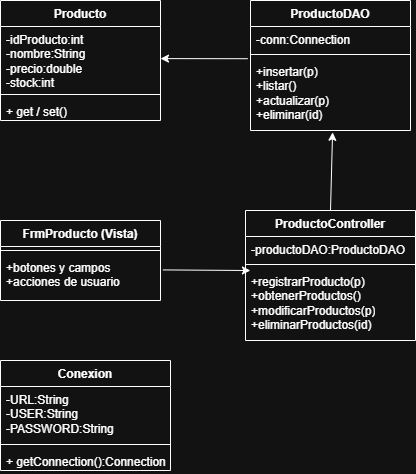

The diagram above was exported from draw.io. Its source (the exported page's mxGraphModel, read from the mxfile embedded in the PNG):
<mxGraphModel dx="1001" dy="631" grid="1" gridSize="10" guides="1" tooltips="1" connect="1" arrows="1" fold="1" page="1" pageScale="1" pageWidth="827" pageHeight="1169" math="0" shadow="0">
  <root>
    <mxCell id="0" />
    <mxCell id="1" parent="0" />
    <mxCell id="UXQjwveF7pFH6u84iGIb-1" value="Producto" style="swimlane;fontStyle=1;align=center;verticalAlign=top;childLayout=stackLayout;horizontal=1;startSize=26;horizontalStack=0;resizeParent=1;resizeParentMax=0;resizeLast=0;collapsible=1;marginBottom=0;whiteSpace=wrap;html=1;" vertex="1" parent="1">
      <mxGeometry x="110" y="80" width="160" height="120" as="geometry" />
    </mxCell>
    <mxCell id="UXQjwveF7pFH6u84iGIb-2" value="-idProducto:int&lt;div&gt;-nombre:String&lt;/div&gt;&lt;div&gt;-precio:double&lt;/div&gt;&lt;div&gt;-stock:int&lt;/div&gt;" style="text;strokeColor=none;fillColor=none;align=left;verticalAlign=top;spacingLeft=4;spacingRight=4;overflow=hidden;rotatable=0;points=[[0,0.5],[1,0.5]];portConstraint=eastwest;whiteSpace=wrap;html=1;" vertex="1" parent="UXQjwveF7pFH6u84iGIb-1">
      <mxGeometry y="26" width="160" height="64" as="geometry" />
    </mxCell>
    <mxCell id="UXQjwveF7pFH6u84iGIb-3" value="" style="line;strokeWidth=1;fillColor=none;align=left;verticalAlign=middle;spacingTop=-1;spacingLeft=3;spacingRight=3;rotatable=0;labelPosition=right;points=[];portConstraint=eastwest;strokeColor=inherit;" vertex="1" parent="UXQjwveF7pFH6u84iGIb-1">
      <mxGeometry y="90" width="160" height="8" as="geometry" />
    </mxCell>
    <mxCell id="UXQjwveF7pFH6u84iGIb-4" value="+ get / set()" style="text;strokeColor=none;fillColor=none;align=left;verticalAlign=top;spacingLeft=4;spacingRight=4;overflow=hidden;rotatable=0;points=[[0,0.5],[1,0.5]];portConstraint=eastwest;whiteSpace=wrap;html=1;" vertex="1" parent="UXQjwveF7pFH6u84iGIb-1">
      <mxGeometry y="98" width="160" height="22" as="geometry" />
    </mxCell>
    <mxCell id="UXQjwveF7pFH6u84iGIb-5" value="ProductoDAO" style="swimlane;fontStyle=1;align=center;verticalAlign=top;childLayout=stackLayout;horizontal=1;startSize=26;horizontalStack=0;resizeParent=1;resizeParentMax=0;resizeLast=0;collapsible=1;marginBottom=0;whiteSpace=wrap;html=1;" vertex="1" parent="1">
      <mxGeometry x="360" y="80" width="160" height="130" as="geometry" />
    </mxCell>
    <mxCell id="UXQjwveF7pFH6u84iGIb-6" value="-conn:Connection" style="text;strokeColor=none;fillColor=none;align=left;verticalAlign=top;spacingLeft=4;spacingRight=4;overflow=hidden;rotatable=0;points=[[0,0.5],[1,0.5]];portConstraint=eastwest;whiteSpace=wrap;html=1;" vertex="1" parent="UXQjwveF7pFH6u84iGIb-5">
      <mxGeometry y="26" width="160" height="24" as="geometry" />
    </mxCell>
    <mxCell id="UXQjwveF7pFH6u84iGIb-7" value="" style="line;strokeWidth=1;fillColor=none;align=left;verticalAlign=middle;spacingTop=-1;spacingLeft=3;spacingRight=3;rotatable=0;labelPosition=right;points=[];portConstraint=eastwest;strokeColor=inherit;" vertex="1" parent="UXQjwveF7pFH6u84iGIb-5">
      <mxGeometry y="50" width="160" height="8" as="geometry" />
    </mxCell>
    <mxCell id="UXQjwveF7pFH6u84iGIb-8" value="+insertar(p)&lt;div&gt;+listar()&lt;/div&gt;&lt;div&gt;+actualizar(p)&lt;/div&gt;&lt;div&gt;+eliminar(id)&lt;/div&gt;" style="text;strokeColor=none;fillColor=none;align=left;verticalAlign=top;spacingLeft=4;spacingRight=4;overflow=hidden;rotatable=0;points=[[0,0.5],[1,0.5]];portConstraint=eastwest;whiteSpace=wrap;html=1;" vertex="1" parent="UXQjwveF7pFH6u84iGIb-5">
      <mxGeometry y="58" width="160" height="72" as="geometry" />
    </mxCell>
    <mxCell id="UXQjwveF7pFH6u84iGIb-9" value="ProductoController" style="swimlane;fontStyle=1;align=center;verticalAlign=top;childLayout=stackLayout;horizontal=1;startSize=26;horizontalStack=0;resizeParent=1;resizeParentMax=0;resizeLast=0;collapsible=1;marginBottom=0;whiteSpace=wrap;html=1;" vertex="1" parent="1">
      <mxGeometry x="355" y="290" width="170" height="130" as="geometry" />
    </mxCell>
    <mxCell id="UXQjwveF7pFH6u84iGIb-10" value="-productoDAO:ProductoDAO" style="text;strokeColor=none;fillColor=none;align=left;verticalAlign=top;spacingLeft=4;spacingRight=4;overflow=hidden;rotatable=0;points=[[0,0.5],[1,0.5]];portConstraint=eastwest;whiteSpace=wrap;html=1;" vertex="1" parent="UXQjwveF7pFH6u84iGIb-9">
      <mxGeometry y="26" width="170" height="24" as="geometry" />
    </mxCell>
    <mxCell id="UXQjwveF7pFH6u84iGIb-11" value="" style="line;strokeWidth=1;fillColor=none;align=left;verticalAlign=middle;spacingTop=-1;spacingLeft=3;spacingRight=3;rotatable=0;labelPosition=right;points=[];portConstraint=eastwest;strokeColor=inherit;" vertex="1" parent="UXQjwveF7pFH6u84iGIb-9">
      <mxGeometry y="50" width="170" height="8" as="geometry" />
    </mxCell>
    <mxCell id="UXQjwveF7pFH6u84iGIb-12" value="+registrarProducto(p)&lt;div&gt;+obtenerProductos()&lt;/div&gt;&lt;div&gt;+modificarProductos(p)&lt;/div&gt;&lt;div&gt;+eliminarProductos(id)&lt;/div&gt;" style="text;strokeColor=none;fillColor=none;align=left;verticalAlign=top;spacingLeft=4;spacingRight=4;overflow=hidden;rotatable=0;points=[[0,0.5],[1,0.5]];portConstraint=eastwest;whiteSpace=wrap;html=1;" vertex="1" parent="UXQjwveF7pFH6u84iGIb-9">
      <mxGeometry y="58" width="170" height="72" as="geometry" />
    </mxCell>
    <mxCell id="UXQjwveF7pFH6u84iGIb-13" value="FrmProducto (Vista)" style="swimlane;fontStyle=1;align=center;verticalAlign=top;childLayout=stackLayout;horizontal=1;startSize=26;horizontalStack=0;resizeParent=1;resizeParentMax=0;resizeLast=0;collapsible=1;marginBottom=0;whiteSpace=wrap;html=1;" vertex="1" parent="1">
      <mxGeometry x="110" y="300" width="160" height="80" as="geometry" />
    </mxCell>
    <mxCell id="UXQjwveF7pFH6u84iGIb-15" value="" style="line;strokeWidth=1;fillColor=none;align=left;verticalAlign=middle;spacingTop=-1;spacingLeft=3;spacingRight=3;rotatable=0;labelPosition=right;points=[];portConstraint=eastwest;strokeColor=inherit;" vertex="1" parent="UXQjwveF7pFH6u84iGIb-13">
      <mxGeometry y="26" width="160" height="8" as="geometry" />
    </mxCell>
    <mxCell id="UXQjwveF7pFH6u84iGIb-16" value="+botones y campos&lt;div&gt;+acciones de usuario&lt;/div&gt;" style="text;strokeColor=none;fillColor=none;align=left;verticalAlign=top;spacingLeft=4;spacingRight=4;overflow=hidden;rotatable=0;points=[[0,0.5],[1,0.5]];portConstraint=eastwest;whiteSpace=wrap;html=1;" vertex="1" parent="UXQjwveF7pFH6u84iGIb-13">
      <mxGeometry y="34" width="160" height="46" as="geometry" />
    </mxCell>
    <mxCell id="UXQjwveF7pFH6u84iGIb-17" value="Conexion" style="swimlane;fontStyle=1;align=center;verticalAlign=top;childLayout=stackLayout;horizontal=1;startSize=26;horizontalStack=0;resizeParent=1;resizeParentMax=0;resizeLast=0;collapsible=1;marginBottom=0;whiteSpace=wrap;html=1;" vertex="1" parent="1">
      <mxGeometry x="110" y="440" width="170" height="110" as="geometry" />
    </mxCell>
    <mxCell id="UXQjwveF7pFH6u84iGIb-18" value="-URL:String&lt;div&gt;-USER:String&lt;/div&gt;&lt;div&gt;-PASSWORD:String&lt;/div&gt;" style="text;strokeColor=none;fillColor=none;align=left;verticalAlign=top;spacingLeft=4;spacingRight=4;overflow=hidden;rotatable=0;points=[[0,0.5],[1,0.5]];portConstraint=eastwest;whiteSpace=wrap;html=1;" vertex="1" parent="UXQjwveF7pFH6u84iGIb-17">
      <mxGeometry y="26" width="170" height="54" as="geometry" />
    </mxCell>
    <mxCell id="UXQjwveF7pFH6u84iGIb-19" value="" style="line;strokeWidth=1;fillColor=none;align=left;verticalAlign=middle;spacingTop=-1;spacingLeft=3;spacingRight=3;rotatable=0;labelPosition=right;points=[];portConstraint=eastwest;strokeColor=inherit;" vertex="1" parent="UXQjwveF7pFH6u84iGIb-17">
      <mxGeometry y="80" width="170" height="8" as="geometry" />
    </mxCell>
    <mxCell id="UXQjwveF7pFH6u84iGIb-20" value="+ getConnection():Connection" style="text;strokeColor=none;fillColor=none;align=left;verticalAlign=top;spacingLeft=4;spacingRight=4;overflow=hidden;rotatable=0;points=[[0,0.5],[1,0.5]];portConstraint=eastwest;whiteSpace=wrap;html=1;" vertex="1" parent="UXQjwveF7pFH6u84iGIb-17">
      <mxGeometry y="88" width="170" height="22" as="geometry" />
    </mxCell>
    <mxCell id="UXQjwveF7pFH6u84iGIb-21" value="" style="endArrow=classic;html=1;rounded=0;exitX=-0.017;exitY=0.003;exitDx=0;exitDy=0;exitPerimeter=0;" edge="1" parent="1" source="UXQjwveF7pFH6u84iGIb-8" target="UXQjwveF7pFH6u84iGIb-2">
      <mxGeometry width="50" height="50" relative="1" as="geometry">
        <mxPoint x="350" y="140" as="sourcePoint" />
        <mxPoint x="440" y="300" as="targetPoint" />
      </mxGeometry>
    </mxCell>
    <mxCell id="UXQjwveF7pFH6u84iGIb-22" value="" style="endArrow=classic;html=1;rounded=0;exitX=0.5;exitY=0;exitDx=0;exitDy=0;entryX=0.513;entryY=1.025;entryDx=0;entryDy=0;entryPerimeter=0;" edge="1" parent="1" source="UXQjwveF7pFH6u84iGIb-9" target="UXQjwveF7pFH6u84iGIb-8">
      <mxGeometry width="50" height="50" relative="1" as="geometry">
        <mxPoint x="387" y="300" as="sourcePoint" />
        <mxPoint x="300" y="300" as="targetPoint" />
      </mxGeometry>
    </mxCell>
    <mxCell id="UXQjwveF7pFH6u84iGIb-23" value="" style="endArrow=classic;html=1;rounded=0;exitX=1.015;exitY=0.335;exitDx=0;exitDy=0;exitPerimeter=0;entryX=0.029;entryY=0.028;entryDx=0;entryDy=0;entryPerimeter=0;" edge="1" parent="1" source="UXQjwveF7pFH6u84iGIb-16" target="UXQjwveF7pFH6u84iGIb-12">
      <mxGeometry width="50" height="50" relative="1" as="geometry">
        <mxPoint x="280" y="353" as="sourcePoint" />
        <mxPoint x="350" y="350" as="targetPoint" />
      </mxGeometry>
    </mxCell>
  </root>
</mxGraphModel>